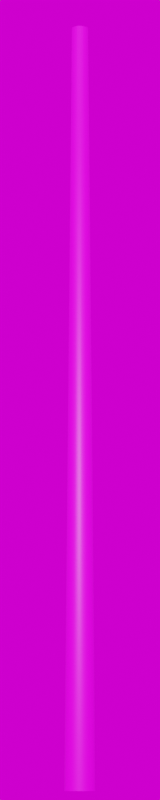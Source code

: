 # Source: Beton_6500.blend  (saved by Blender 3.3.6; exported with 4.5.12 LTS)
import bpy
from mathutils import Matrix  # noqa: F401  (used for matrix-valued properties, if any)

bpy.ops.wm.read_factory_settings(use_empty=True)
scene = bpy.context.scene
scene.name = 'Scene'

# ---- collections
col_collection = bpy.data.collections.new('Collection'); scene.collection.children.link(col_collection)

# ---- images (referenced by path relative to the original .blend; pixels are not part of the script)
import os
ASSET_DIR = os.environ.get("B2B_ASSET_DIR", "")  # directory of the original .blend (textures are referenced by path, not embedded)
HERE = os.path.dirname(os.path.abspath(__file__))  # packed textures are extracted next to this script under _unpacked/

def load_image(name, relpath, width, height, colorspace="sRGB"):
    """Load a texture the original file referenced (path relative to the .blend, or extracted next to this script)."""
    p = next((c for c in (os.path.join(HERE, relpath), os.path.join(ASSET_DIR, relpath)) if relpath and os.path.exists(c)), "")
    if p:
        img = bpy.data.images.load(p, check_existing=True)
        img.name = name
    else:  # same state as the original file: an image datablock whose file is absent (Cycles renders it pink)
        img = bpy.data.images.new(name, width, height)
        img.source = "FILE"
        img.filepath = "//" + (relpath or name)
    img.colorspace_settings.name = colorspace
    return img
img_59_concrete_bare_damaged_texture_seamless_jpg_001 = load_image('59_concrete_bare_damaged_texture-seamless.jpg.001', '59_concrete_bare_damaged_texture-seamless.jpg', 1024, 1024, 'sRGB')
img_kloofendal_48d_partly_cloudy_puresky_8k_hdr = load_image('kloofendal_48d_partly_cloudy_puresky_8k.hdr', 'kloofendal_48d_partly_cloudy_puresky_8k.hdr', 1024, 1024, 'Linear Rec.709')

# ---- materials (node trees are filled in below, after node groups)
mat_spannbeton_002 = bpy.data.materials.new('Spannbeton.002')
mat_spannbeton_002.roughness = 0.5

# ---- material node trees
mat_spannbeton_002.use_nodes = True; mat_spannbeton_002.node_tree.nodes.clear()
_N = mat_spannbeton_002.node_tree.nodes; _L = mat_spannbeton_002.node_tree.links
n0 = _N.new('ShaderNodeBsdfPrincipled'); n0.name = 'Principled BSDF'; n0.location = (1200, 0)
n0.distribution = 'GGX'
n0.subsurface_method = 'RANDOM_WALK_SKIN'
n0.inputs[3].default_value = 1.45
n0.inputs[27].default_value = (0.0, 0.0, 0.0, 1.0)
n0.inputs[28].default_value = 1.0
n1 = _N.new('ShaderNodeOutputMaterial'); n1.name = 'Material Output'; n1.location = (1500, 0)
n2 = _N.new('ShaderNodeTexImage'); n2.name = 'Image Texture'; n2.location = (600, 0)
n2.image = img_59_concrete_bare_damaged_texture_seamless_jpg_001
_L.new(n2.outputs[0], n0.inputs[0])
_L.new(n0.outputs[0], n1.inputs[0])
n1.is_active_output = True

# ---- world
world_world = bpy.data.worlds.new('World'); scene.world = world_world
world_world.use_nodes = True; world_world.node_tree.nodes.clear()
_N = world_world.node_tree.nodes; _L = world_world.node_tree.links
n0 = _N.new('ShaderNodeOutputWorld'); n0.name = 'World Output'; n0.location = (300, 300)
n1 = _N.new('ShaderNodeBackground'); n1.name = 'Background'; n1.location = (10, 300)
n2 = _N.new('ShaderNodeTexEnvironment'); n2.name = 'Environment Texture'; n2.location = (-280, 280)
n2.image = img_kloofendal_48d_partly_cloudy_puresky_8k_hdr
_L.new(n1.outputs[0], n0.inputs[0])
_L.new(n2.outputs[0], n1.inputs[0])
n0.is_active_output = True
world_world.color = (0.05088, 0.05088, 0.05088)
world_world.use_sun_shadow = False
world_world.sun_shadow_jitter_overblur = 0.0

# ---- cameras
cam_camera = bpy.data.cameras.new('Camera')
cam_camera.lens = 100.0

# ---- meshes
me_mast_6_5m_beton = bpy.data.meshes.new('Mast_6,5m_Beton')
me_mast_6_5m_beton.from_pydata([(0.0, 0.0, 6.5), (0.0, 0.07, 6.5), (0.0, 0.1285, 0.0), (0.0, 0.0, 6.5), (-0.02679, 0.06467, 6.5), (-0.04918, 0.1187, 0.0), (0.0, 0.0, 6.5), (-0.0495, 0.0495, 6.5), (-0.09086, 0.09086, 0.0), (0.0, 0.0, 6.5), (-0.06467, 0.02679, 6.5), (-0.1187, 0.04918, 0.0), (0.0, 0.0, 6.5), (-0.07, 0.0, 6.5), (-0.1285, 0.0, 0.0), (0.0, 0.0, 6.5), (-0.06467, -0.02679, 6.5), (-0.1187, -0.04918, 0.0), (0.0, 0.0, 6.5), (-0.0495, -0.0495, 6.5), (-0.09086, -0.09086, 0.0), (0.0, 0.0, 6.5), (-0.02679, -0.06467, 6.5), (-0.04918, -0.1187, 0.0), (0.0, 0.0, 6.5), (0.0, -0.07, 6.5), (0.0, -0.1285, 0.0), (0.0, 0.0, 6.5), (0.02679, -0.06467, 6.5), (0.04918, -0.1187, 0.0), (0.0, 0.0, 6.5), (0.0495, -0.0495, 6.5), (0.09086, -0.09086, 0.0), (0.0, 0.0, 6.5), (0.06467, -0.02679, 6.5), (0.1187, -0.04918, 0.0), (0.0, 0.0, 6.5), (0.07, 0.0, 6.5), (0.1285, 0.0, 0.0), (0.0, 0.0, 6.5), (0.06467, 0.02679, 6.5), (0.1187, 0.04918, 0.0), (0.0, 0.0, 6.5), (0.0495, 0.0495, 6.5), (0.09086, 0.09086, 0.0), (0.0, 0.0, 6.5), (0.02679, 0.06467, 6.5), (0.04918, 0.1187, 0.0)], [], [(0, 4, 3), (3, 7, 6), (6, 10, 9), (9, 13, 12), (12, 16, 15), (15, 19, 18), (18, 22, 21), (21, 25, 24), (24, 28, 27), (27, 31, 30), (30, 34, 33), (33, 37, 36), (36, 40, 39), (39, 43, 42), (42, 46, 45), (45, 1, 0), (2, 4, 1), (5, 7, 4), (8, 10, 7), (11, 13, 10), (14, 16, 13), (17, 19, 16), (20, 22, 19), (22, 26, 25), (26, 28, 25), (29, 31, 28), (32, 34, 31), (35, 37, 34), (38, 40, 37), (41, 43, 40), (44, 46, 43), (47, 1, 46), (0, 1, 4), (3, 4, 7), (6, 7, 10), (9, 10, 13), (12, 13, 16), (15, 16, 19), (18, 19, 22), (21, 22, 25), (24, 25, 28), (27, 28, 31), (30, 31, 34), (33, 34, 37), (36, 37, 40), (39, 40, 43), (42, 43, 46), (45, 46, 1), (2, 5, 4), (5, 8, 7), (8, 11, 10), (11, 14, 13), (14, 17, 16), (17, 20, 19), (20, 23, 22), (22, 23, 26), (26, 29, 28), (29, 32, 31), (32, 35, 34), (35, 38, 37), (38, 41, 40), (41, 44, 43), (44, 47, 46), (47, 2, 1)])
me_mast_6_5m_beton.polygons.foreach_set('use_smooth', [True] * 64)
_uv = me_mast_6_5m_beton.uv_layers.new(name='UVMap')
_uv.uv.foreach_set('vector', [0.3667, 0.4975, 0.2944, 0.6722, 0.3667, 0.4975, 0.3667, 0.4975, 0.233, 0.6312, 0.3667, 0.4975, 0.3667, 0.4975, 0.1921, 0.5699, 0.3667, 0.4975, 0.3667, 0.4975, 0.1777, 0.4975, 0.3667, 0.4975, 0.3667, 0.4975, 0.1921, 0.4252, 0.3667, 0.4975, 0.3667, 0.4975, 0.233, 0.3639, 0.3667, 0.4975, 0.3667, 0.4975, 0.2944, 0.3229, 0.3667, 0.4975, 0.3667, 0.4975, 0.3667, 0.3085, 0.3667, 0.4975, 0.3667, 0.4975, 0.439, 0.3229, 0.3667, 0.4975, 0.3667, 0.4975, 0.5004, 0.3639, 0.3667, 0.4975, 0.3667, 0.4975, 0.5413, 0.4252, 0.3667, 0.4975, 0.3667, 0.4975, 0.5557, 0.4975, 0.3667, 0.4975, 0.3667, 0.4975, 0.5413, 0.5699, 0.3667, 0.4975, 0.3667, 0.4975, 0.5004, 0.6312, 0.3667, 0.4975, 0.3667, 0.4975, 0.439, 0.6722, 0.3667, 0.4975, 0.3667, 0.4975, 0.3667, 0.6866, 0.3667, 0.4975, 0.0, 0.0, 0.0625, 6.3, 0.0, 6.3, 0.0625, 0.0, 0.125, 6.3, 0.0625, 6.3, 0.125, 0.0, 0.1875, 6.3, 0.125, 6.3, 0.1875, 0.0, 0.25, 6.3, 0.1875, 6.3, 0.25, 0.0, 0.3125, 6.3, 0.25, 6.3, 0.3125, 0.0, 0.375, 6.3, 0.3125, 6.3, 0.375, 0.0, 0.4375, 6.3, 0.375, 6.3, 0.4375, 6.3, 0.5, 0.0, 0.5, 6.3, 0.5, 0.0, 0.5625, 6.3, 0.5, 6.3, 0.5625, 0.0, 0.625, 6.3, 0.5625, 6.3, 0.625, 0.0, 0.6875, 6.3, 0.625, 6.3, 0.6875, 0.0, 0.75, 6.3, 0.6875, 6.3, 0.75, 0.0, 0.8125, 6.3, 0.75, 6.3, 0.8125, 0.0, 0.875, 6.3, 0.8125, 6.3, 0.875, 0.0, 0.9375, 6.3, 0.875, 6.3, 0.9375, 0.0, 1.0, 6.3, 0.9375, 6.3, 0.3667, 0.4975, 0.3667, 0.6866, 0.2944, 0.6722, 0.3667, 0.4975, 0.2944, 0.6722, 0.233, 0.6312, 0.3667, 0.4975, 0.233, 0.6312, 0.1921, 0.5699, 0.3667, 0.4975, 0.1921, 0.5699, 0.1777, 0.4975, 0.3667, 0.4975, 0.1777, 0.4975, 0.1921, 0.4252, 0.3667, 0.4975, 0.1921, 0.4252, 0.233, 0.3639, 0.3667, 0.4975, 0.233, 0.3639, 0.2944, 0.3229, 0.3667, 0.4975, 0.2944, 0.3229, 0.3667, 0.3085, 0.3667, 0.4975, 0.3667, 0.3085, 0.439, 0.3229, 0.3667, 0.4975, 0.439, 0.3229, 0.5004, 0.3639, 0.3667, 0.4975, 0.5004, 0.3639, 0.5413, 0.4252, 0.3667, 0.4975, 0.5413, 0.4252, 0.5557, 0.4975, 0.3667, 0.4975, 0.5557, 0.4975, 0.5413, 0.5699, 0.3667, 0.4975, 0.5413, 0.5699, 0.5004, 0.6312, 0.3667, 0.4975, 0.5004, 0.6312, 0.439, 0.6722, 0.3667, 0.4975, 0.439, 0.6722, 0.3667, 0.6866, 0.0, 0.0, 0.0625, 0.0, 0.0625, 6.3, 0.0625, 0.0, 0.125, 0.0, 0.125, 6.3, 0.125, 0.0, 0.1875, 0.0, 0.1875, 6.3, 0.1875, 0.0, 0.25, 0.0, 0.25, 6.3, 0.25, 0.0, 0.3125, 0.0, 0.3125, 6.3, 0.3125, 0.0, 0.375, 0.0, 0.375, 6.3, 0.375, 0.0, 0.4375, 0.0, 0.4375, 6.3, 0.4375, 6.3, 0.4375, 0.0, 0.5, 0.0, 0.5, 0.0, 0.5625, 0.0, 0.5625, 6.3, 0.5625, 0.0, 0.625, 0.0, 0.625, 6.3, 0.625, 0.0, 0.6875, 0.0, 0.6875, 6.3, 0.6875, 0.0, 0.75, 0.0, 0.75, 6.3, 0.75, 0.0, 0.8125, 0.0, 0.8125, 6.3, 0.8125, 0.0, 0.875, 0.0, 0.875, 6.3, 0.875, 0.0, 0.9375, 0.0, 0.9375, 6.3, 0.9375, 0.0, 1.0, 0.0, 1.0, 6.3])
me_mast_6_5m_beton.materials.append(mat_spannbeton_002)
me_mast_6_5m_beton.update()
me_mast_6_5m_beton.normals_split_custom_set([tuple(v) for v in zip(*[iter([3.09e-06, 0.0, 1.0, -0.2844, 0.6866, 0.6691, -8.829e-07, 0.0, 1.0, -8.829e-07, 0.0, 1.0, -0.5255, 0.5255, 0.6691, 0.0, 0.0, 1.0, 0.0, 0.0, 1.0, -0.6866, 0.2844, 0.6691, 0.0, 0.0, 1.0, 0.0, 0.0, 1.0, -0.7432, -7.181e-09, 0.669, 0.0, 0.0, 1.0, 0.0, 0.0, 1.0, -0.6866, -0.2844, 0.6691, 0.0, 0.0, 1.0, 0.0, 0.0, 1.0, -0.5255, -0.5255, 0.6691, -8.829e-07, 0.0, 1.0, -8.829e-07, 0.0, 1.0, -0.2844, -0.6866, 0.6691, 3.09e-06, 0.0, 1.0, 3.09e-06, 0.0, 1.0, -1.241e-08, -0.7432, 0.669, -3.09e-06, 0.0, 1.0, -3.09e-06, 0.0, 1.0, 0.2844, -0.6866, 0.6691, 8.829e-07, 0.0, 1.0, 8.829e-07, 0.0, 1.0, 0.5255, -0.5255, 0.6691, 0.0, 0.0, 1.0, 0.0, 0.0, 1.0, 0.6866, -0.2844, 0.6691, 0.0, 0.0, 1.0, 0.0, 0.0, 1.0, 0.7432, 7.181e-09, 0.669, 0.0, 0.0, 1.0, 0.0, 0.0, 1.0, 0.6866, 0.2844, 0.6691, 0.0, 0.0, 1.0, 0.0, 0.0, 1.0, 0.5255, 0.5255, 0.6691, 8.829e-07, 0.0, 1.0, 8.829e-07, 0.0, 1.0, 0.2844, 0.6866, 0.6691, -3.09e-06, 0.0, 1.0, -3.09e-06, 0.0, 1.0, -2.349e-08, 0.7432, 0.669, 3.09e-06, 0.0, 1.0, 7.65e-07, 1.0, 0.009, -0.2844, 0.6866, 0.6691, -2.349e-08, 0.7432, 0.669, -0.3827, 0.9238, 0.009, -0.5255, 0.5255, 0.6691, -0.2844, 0.6866, 0.6691, -0.7071, 0.7071, 0.009, -0.6866, 0.2844, 0.6691, -0.5255, 0.5255, 0.6691, -0.9238, 0.3827, 0.009, -0.7432, -7.181e-09, 0.669, -0.6866, 0.2844, 0.6691, -1.0, 7.553e-07, 0.009, -0.6866, -0.2844, 0.6691, -0.7432, -7.181e-09, 0.669, -0.9238, -0.3827, 0.009, -0.5255, -0.5255, 0.6691, -0.6866, -0.2844, 0.6691, -0.7071, -0.7071, 0.009, -0.2844, -0.6866, 0.6691, -0.5255, -0.5255, 0.6691, -0.2844, -0.6866, 0.6691, 0.0, -1.0, 0.009, -1.241e-08, -0.7432, 0.669, 0.0, -1.0, 0.009, 0.2844, -0.6866, 0.6691, -1.241e-08, -0.7432, 0.669, 0.3827, -0.9238, 0.009, 0.5255, -0.5255, 0.6691, 0.2844, -0.6866, 0.6691, 0.7071, -0.7071, 0.009, 0.6866, -0.2844, 0.6691, 0.5255, -0.5255, 0.6691, 0.9238, -0.3827, 0.009, 0.7432, 7.181e-09, 0.669, 0.6866, -0.2844, 0.6691, 1.0, -7.553e-07, 0.009, 0.6866, 0.2844, 0.6691, 0.7432, 7.181e-09, 0.669, 0.9238, 0.3827, 0.009, 0.5255, 0.5255, 0.6691, 0.6866, 0.2844, 0.6691, 0.7071, 0.7071, 0.009, 0.2844, 0.6866, 0.6691, 0.5255, 0.5255, 0.6691, 0.3827, 0.9238, 0.009, -2.349e-08, 0.7432, 0.669, 0.2844, 0.6866, 0.6691, 3.09e-06, 0.0, 1.0, -2.349e-08, 0.7432, 0.669, -0.2844, 0.6866, 0.6691, -8.829e-07, 0.0, 1.0, -0.2844, 0.6866, 0.6691, -0.5255, 0.5255, 0.6691, 0.0, 0.0, 1.0, -0.5255, 0.5255, 0.6691, -0.6866, 0.2844, 0.6691, 0.0, 0.0, 1.0, -0.6866, 0.2844, 0.6691, -0.7432, -7.181e-09, 0.669, 0.0, 0.0, 1.0, -0.7432, -7.181e-09, 0.669, -0.6866, -0.2844, 0.6691, 0.0, 0.0, 1.0, -0.6866, -0.2844, 0.6691, -0.5255, -0.5255, 0.6691, -8.829e-07, 0.0, 1.0, -0.5255, -0.5255, 0.6691, -0.2844, -0.6866, 0.6691, 3.09e-06, 0.0, 1.0, -0.2844, -0.6866, 0.6691, -1.241e-08, -0.7432, 0.669, -3.09e-06, 0.0, 1.0, -1.241e-08, -0.7432, 0.669, 0.2844, -0.6866, 0.6691, 8.829e-07, 0.0, 1.0, 0.2844, -0.6866, 0.6691, 0.5255, -0.5255, 0.6691, 0.0, 0.0, 1.0, 0.5255, -0.5255, 0.6691, 0.6866, -0.2844, 0.6691, 0.0, 0.0, 1.0, 0.6866, -0.2844, 0.6691, 0.7432, 7.181e-09, 0.669, 0.0, 0.0, 1.0, 0.7432, 7.181e-09, 0.669, 0.6866, 0.2844, 0.6691, 0.0, 0.0, 1.0, 0.6866, 0.2844, 0.6691, 0.5255, 0.5255, 0.6691, 8.829e-07, 0.0, 1.0, 0.5255, 0.5255, 0.6691, 0.2844, 0.6866, 0.6691, -3.09e-06, 0.0, 1.0, 0.2844, 0.6866, 0.6691, -2.349e-08, 0.7432, 0.669, 7.65e-07, 1.0, 0.009, -0.3827, 0.9238, 0.009, -0.2844, 0.6866, 0.6691, -0.3827, 0.9238, 0.009, -0.7071, 0.7071, 0.009, -0.5255, 0.5255, 0.6691, -0.7071, 0.7071, 0.009, -0.9238, 0.3827, 0.009, -0.6866, 0.2844, 0.6691, -0.9238, 0.3827, 0.009, -1.0, 7.553e-07, 0.009, -0.7432, -7.181e-09, 0.669, -1.0, 7.553e-07, 0.009, -0.9238, -0.3827, 0.009, -0.6866, -0.2844, 0.6691, -0.9238, -0.3827, 0.009, -0.7071, -0.7071, 0.009, -0.5255, -0.5255, 0.6691, -0.7071, -0.7071, 0.009, -0.3827, -0.9238, 0.009, -0.2844, -0.6866, 0.6691, -0.2844, -0.6866, 0.6691, -0.3827, -0.9238, 0.009, 0.0, -1.0, 0.009, 0.0, -1.0, 0.009, 0.3827, -0.9238, 0.009, 0.2844, -0.6866, 0.6691, 0.3827, -0.9238, 0.009, 0.7071, -0.7071, 0.009, 0.5255, -0.5255, 0.6691, 0.7071, -0.7071, 0.009, 0.9238, -0.3827, 0.009, 0.6866, -0.2844, 0.6691, 0.9238, -0.3827, 0.009, 1.0, -7.553e-07, 0.009, 0.7432, 7.181e-09, 0.669, 1.0, -7.553e-07, 0.009, 0.9238, 0.3827, 0.009, 0.6866, 0.2844, 0.6691, 0.9238, 0.3827, 0.009, 0.7071, 0.7071, 0.009, 0.5255, 0.5255, 0.6691, 0.7071, 0.7071, 0.009, 0.3827, 0.9238, 0.009, 0.2844, 0.6866, 0.6691, 0.3827, 0.9238, 0.009, 7.65e-07, 1.0, 0.009, -2.349e-08, 0.7432, 0.669])] * 3)])

# ---- objects
ob_camera = bpy.data.objects.new('Camera', cam_camera)
ob_mast_6_5m_beton = bpy.data.objects.new('Mast_6,5m_Beton', me_mast_6_5m_beton)

# ---- transforms, parenting, visibility, modifiers, constraints
ob_camera.location = (13.0, -13.0, 0.0)
ob_camera.rotation_euler = (1.745, 0.0, 0.7854)
ob_mast_6_5m_beton.location = (0.0, 0.0, 0.0)

# ---- collection membership
col_collection.objects.link(ob_camera)
col_collection.objects.link(ob_mast_6_5m_beton)

# ---- scene / render settings (as saved in the file)
scene.camera = ob_camera
scene.frame_start = 1; scene.frame_end = 250; scene.frame_set(1)
scene.render.engine = 'CYCLES'
scene.render.resolution_x = 100
scene.render.resolution_y = 500
scene.cycles.sampling_pattern = 'TABULATED_SOBOL'
scene.cycles.use_light_tree = False
scene.view_settings.view_transform = 'Filmic'
bpy.context.view_layer.update()

# ---- added for rendering (the .blend has no usable light): sun
light_auto_sun = bpy.data.lights.new('AutoSun', 'SUN')
light_auto_sun.energy = 3.0
light_auto_sun.angle = 0.0523599
ob_auto_sun = bpy.data.objects.new('AutoSun', light_auto_sun)
scene.collection.objects.link(ob_auto_sun)
ob_auto_sun.rotation_euler = (0.872665, 0.174533, 0.523599)
bpy.context.view_layer.update()
